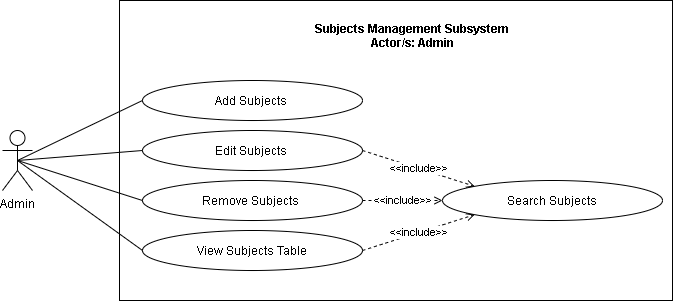

The diagram above was exported from draw.io. Its source (the exported page's mxGraphModel, read from the mxfile embedded in the PNG):
<mxGraphModel dx="926" dy="626" grid="1" gridSize="10" guides="1" tooltips="1" connect="1" arrows="1" fold="1" page="1" pageScale="1" pageWidth="850" pageHeight="1100" math="0" shadow="0">
  <root>
    <mxCell id="X9HMXsM58HmVLm1QCTDH-0" />
    <mxCell id="X9HMXsM58HmVLm1QCTDH-1" parent="X9HMXsM58HmVLm1QCTDH-0" />
    <mxCell id="8MxPLINghY2ObQmUjXld-0" value="" style="html=1;fillColor=none;" vertex="1" parent="X9HMXsM58HmVLm1QCTDH-1">
      <mxGeometry x="187" y="210" width="553" height="300" as="geometry" />
    </mxCell>
    <mxCell id="8MxPLINghY2ObQmUjXld-1" style="edgeStyle=none;rounded=0;jumpStyle=arc;jumpSize=14;orthogonalLoop=1;jettySize=auto;html=1;exitX=0.5;exitY=0.5;exitDx=0;exitDy=0;exitPerimeter=0;entryX=0;entryY=0.5;entryDx=0;entryDy=0;startArrow=none;startFill=0;endArrow=none;endFill=0;startSize=11;endSize=11;" edge="1" parent="X9HMXsM58HmVLm1QCTDH-1" source="8MxPLINghY2ObQmUjXld-16" target="8MxPLINghY2ObQmUjXld-18">
      <mxGeometry relative="1" as="geometry">
        <mxPoint x="220" y="380" as="targetPoint" />
      </mxGeometry>
    </mxCell>
    <mxCell id="8MxPLINghY2ObQmUjXld-5" style="rounded=0;orthogonalLoop=1;jettySize=auto;html=1;exitX=0.5;exitY=0.5;exitDx=0;exitDy=0;exitPerimeter=0;entryX=0;entryY=0.5;entryDx=0;entryDy=0;endArrow=none;endFill=0;" edge="1" parent="X9HMXsM58HmVLm1QCTDH-1" source="8MxPLINghY2ObQmUjXld-16" target="8MxPLINghY2ObQmUjXld-22">
      <mxGeometry relative="1" as="geometry" />
    </mxCell>
    <mxCell id="8MxPLINghY2ObQmUjXld-6" style="edgeStyle=none;rounded=0;orthogonalLoop=1;jettySize=auto;html=1;exitX=0.5;exitY=0.5;exitDx=0;exitDy=0;exitPerimeter=0;entryX=0;entryY=0.5;entryDx=0;entryDy=0;endArrow=none;endFill=0;" edge="1" parent="X9HMXsM58HmVLm1QCTDH-1" source="8MxPLINghY2ObQmUjXld-16" target="8MxPLINghY2ObQmUjXld-23">
      <mxGeometry relative="1" as="geometry" />
    </mxCell>
    <mxCell id="8MxPLINghY2ObQmUjXld-7" style="edgeStyle=none;rounded=0;orthogonalLoop=1;jettySize=auto;html=1;exitX=0.5;exitY=0.5;exitDx=0;exitDy=0;exitPerimeter=0;entryX=0;entryY=0.5;entryDx=0;entryDy=0;endArrow=none;endFill=0;" edge="1" parent="X9HMXsM58HmVLm1QCTDH-1" source="8MxPLINghY2ObQmUjXld-16" target="8MxPLINghY2ObQmUjXld-24">
      <mxGeometry relative="1" as="geometry" />
    </mxCell>
    <mxCell id="8MxPLINghY2ObQmUjXld-16" value="Admin" style="shape=umlActor;verticalLabelPosition=bottom;verticalAlign=top;html=1;fillColor=none;" vertex="1" parent="X9HMXsM58HmVLm1QCTDH-1">
      <mxGeometry x="70" y="340" width="30" height="60" as="geometry" />
    </mxCell>
    <mxCell id="8MxPLINghY2ObQmUjXld-17" value="Subjects Management Subsystem&#10;Actor/s: Admin" style="text;align=center;fontStyle=1;verticalAlign=middle;spacingLeft=3;spacingRight=3;strokeColor=none;rotatable=0;points=[[0,0.5],[1,0.5]];portConstraint=eastwest;fillColor=none;" vertex="1" parent="X9HMXsM58HmVLm1QCTDH-1">
      <mxGeometry x="320" y="230" width="320" height="30" as="geometry" />
    </mxCell>
    <mxCell id="8MxPLINghY2ObQmUjXld-18" value="Add Subjects&amp;nbsp;" style="ellipse;whiteSpace=wrap;html=1;fillColor=none;" vertex="1" parent="X9HMXsM58HmVLm1QCTDH-1">
      <mxGeometry x="210" y="290" width="220" height="40" as="geometry" />
    </mxCell>
    <mxCell id="c6XmAetJlTyn3aiEYI6f-2" value="&amp;lt;&amp;lt;include&amp;gt;&amp;gt;" style="edgeStyle=none;rounded=0;orthogonalLoop=1;jettySize=auto;html=1;exitX=1;exitY=0.5;exitDx=0;exitDy=0;entryX=0;entryY=0;entryDx=0;entryDy=0;endArrow=open;endFill=0;dashed=1;" edge="1" parent="X9HMXsM58HmVLm1QCTDH-1" source="8MxPLINghY2ObQmUjXld-22" target="c6XmAetJlTyn3aiEYI6f-1">
      <mxGeometry relative="1" as="geometry" />
    </mxCell>
    <mxCell id="8MxPLINghY2ObQmUjXld-22" value="Edit Subjects&amp;nbsp;" style="ellipse;whiteSpace=wrap;html=1;fillColor=none;" vertex="1" parent="X9HMXsM58HmVLm1QCTDH-1">
      <mxGeometry x="210" y="340" width="220" height="40" as="geometry" />
    </mxCell>
    <mxCell id="BeIAsImfnPZ8cLY5SR5_-0" value="&amp;lt;&amp;lt;include&amp;gt;&amp;gt;" style="edgeStyle=none;rounded=0;orthogonalLoop=1;jettySize=auto;html=1;exitX=1;exitY=0.5;exitDx=0;exitDy=0;entryX=0;entryY=0.5;entryDx=0;entryDy=0;dashed=1;endArrow=open;endFill=0;" edge="1" parent="X9HMXsM58HmVLm1QCTDH-1" source="8MxPLINghY2ObQmUjXld-23" target="c6XmAetJlTyn3aiEYI6f-1">
      <mxGeometry relative="1" as="geometry" />
    </mxCell>
    <mxCell id="8MxPLINghY2ObQmUjXld-23" value="Remove Subjects&amp;nbsp;" style="ellipse;whiteSpace=wrap;html=1;fillColor=none;" vertex="1" parent="X9HMXsM58HmVLm1QCTDH-1">
      <mxGeometry x="210" y="390" width="220" height="40" as="geometry" />
    </mxCell>
    <mxCell id="BeIAsImfnPZ8cLY5SR5_-1" value="&amp;lt;&amp;lt;include&amp;gt;&amp;gt;" style="edgeStyle=none;rounded=0;orthogonalLoop=1;jettySize=auto;html=1;exitX=1;exitY=0.5;exitDx=0;exitDy=0;entryX=0;entryY=1;entryDx=0;entryDy=0;dashed=1;endArrow=open;endFill=0;" edge="1" parent="X9HMXsM58HmVLm1QCTDH-1" source="8MxPLINghY2ObQmUjXld-24" target="c6XmAetJlTyn3aiEYI6f-1">
      <mxGeometry relative="1" as="geometry" />
    </mxCell>
    <mxCell id="8MxPLINghY2ObQmUjXld-24" value="View Subjects Table" style="ellipse;whiteSpace=wrap;html=1;fillColor=none;" vertex="1" parent="X9HMXsM58HmVLm1QCTDH-1">
      <mxGeometry x="210" y="440" width="220" height="40" as="geometry" />
    </mxCell>
    <mxCell id="c6XmAetJlTyn3aiEYI6f-0" style="edgeStyle=none;rounded=0;orthogonalLoop=1;jettySize=auto;html=1;exitX=1;exitY=0.5;exitDx=0;exitDy=0;entryX=1;entryY=0.467;entryDx=0;entryDy=0;entryPerimeter=0;endArrow=none;endFill=0;" edge="1" parent="X9HMXsM58HmVLm1QCTDH-1" source="8MxPLINghY2ObQmUjXld-0" target="8MxPLINghY2ObQmUjXld-0">
      <mxGeometry relative="1" as="geometry" />
    </mxCell>
    <mxCell id="c6XmAetJlTyn3aiEYI6f-1" value="Search Subjects" style="ellipse;whiteSpace=wrap;html=1;fillColor=none;" vertex="1" parent="X9HMXsM58HmVLm1QCTDH-1">
      <mxGeometry x="510" y="390" width="220" height="40" as="geometry" />
    </mxCell>
  </root>
</mxGraphModel>